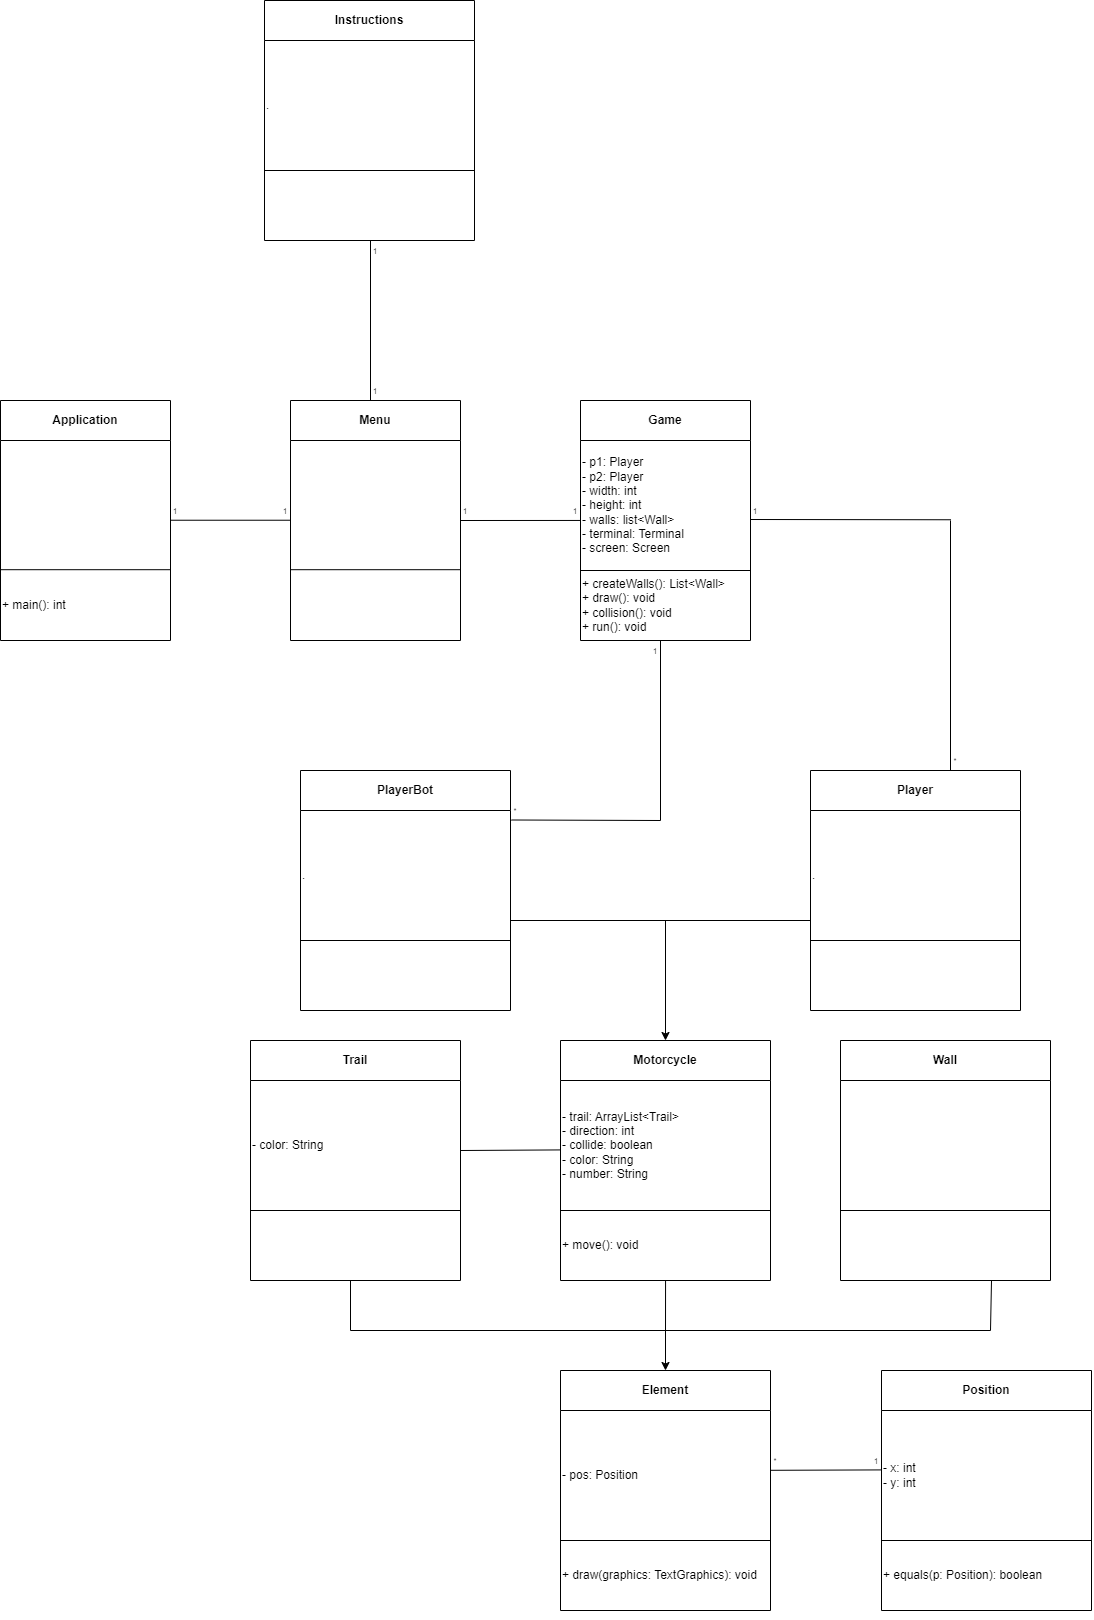

The diagram above was exported from draw.io. Its source (the exported page's mxGraphModel, read from the mxfile embedded in the PNG):
<mxGraphModel dx="1843" dy="1978" grid="1" gridSize="10" guides="1" tooltips="1" connect="1" arrows="1" fold="1" page="1" pageScale="1" pageWidth="827" pageHeight="1169" math="0" shadow="0">
  <root>
    <mxCell id="0" />
    <mxCell id="1" parent="0" />
    <mxCell id="3Zz9jZ4fpzj3K2kPdfuW-17" value="Application" style="swimlane;whiteSpace=wrap;html=1;startSize=40;" parent="1" vertex="1">
      <mxGeometry x="150" y="200" width="170" height="240" as="geometry" />
    </mxCell>
    <mxCell id="3Zz9jZ4fpzj3K2kPdfuW-20" value="" style="endArrow=none;html=1;rounded=0;" parent="3Zz9jZ4fpzj3K2kPdfuW-17" edge="1">
      <mxGeometry width="50" height="50" relative="1" as="geometry">
        <mxPoint y="169.2" as="sourcePoint" />
        <mxPoint x="170" y="169.2" as="targetPoint" />
      </mxGeometry>
    </mxCell>
    <mxCell id="CB02iIcyvWZvlNSLPc2I-22" value="+ main(): int" style="text;html=1;strokeColor=none;fillColor=none;align=left;verticalAlign=middle;whiteSpace=wrap;rounded=0;" vertex="1" parent="3Zz9jZ4fpzj3K2kPdfuW-17">
      <mxGeometry y="170" width="170" height="70" as="geometry" />
    </mxCell>
    <mxCell id="3Zz9jZ4fpzj3K2kPdfuW-29" value="Wall" style="swimlane;whiteSpace=wrap;html=1;startSize=40;" parent="1" vertex="1">
      <mxGeometry x="990" y="840" width="210" height="240" as="geometry" />
    </mxCell>
    <mxCell id="3Zz9jZ4fpzj3K2kPdfuW-32" value="" style="endArrow=none;html=1;rounded=0;entryX=1;entryY=0;entryDx=0;entryDy=0;" parent="1" edge="1">
      <mxGeometry width="50" height="50" relative="1" as="geometry">
        <mxPoint x="990" y="1010" as="sourcePoint" />
        <mxPoint x="1200" y="1010" as="targetPoint" />
      </mxGeometry>
    </mxCell>
    <mxCell id="3Zz9jZ4fpzj3K2kPdfuW-33" value="Motorcycle" style="swimlane;whiteSpace=wrap;html=1;startSize=40;" parent="1" vertex="1">
      <mxGeometry x="710" y="840" width="210" height="240" as="geometry" />
    </mxCell>
    <mxCell id="3Zz9jZ4fpzj3K2kPdfuW-34" value="- trail: ArrayList&amp;lt;Trail&amp;gt;&lt;br&gt;- direction: int&lt;br&gt;- collide: boolean&lt;br&gt;- color: String&lt;br&gt;- number: String" style="text;html=1;strokeColor=none;fillColor=none;align=left;verticalAlign=middle;whiteSpace=wrap;rounded=0;" parent="3Zz9jZ4fpzj3K2kPdfuW-33" vertex="1">
      <mxGeometry y="40" width="210" height="130" as="geometry" />
    </mxCell>
    <mxCell id="3Zz9jZ4fpzj3K2kPdfuW-37" value="+ move(): void" style="text;html=1;strokeColor=none;fillColor=none;align=left;verticalAlign=middle;whiteSpace=wrap;rounded=0;" parent="3Zz9jZ4fpzj3K2kPdfuW-33" vertex="1">
      <mxGeometry y="170" width="210" height="70" as="geometry" />
    </mxCell>
    <mxCell id="3Zz9jZ4fpzj3K2kPdfuW-36" value="" style="endArrow=none;html=1;rounded=0;entryX=1;entryY=0;entryDx=0;entryDy=0;" parent="1" edge="1">
      <mxGeometry width="50" height="50" relative="1" as="geometry">
        <mxPoint x="710" y="1010" as="sourcePoint" />
        <mxPoint x="920" y="1010" as="targetPoint" />
      </mxGeometry>
    </mxCell>
    <mxCell id="3Zz9jZ4fpzj3K2kPdfuW-39" value="" style="endArrow=classic;html=1;rounded=0;entryX=0.5;entryY=0;entryDx=0;entryDy=0;" parent="1" target="3Zz9jZ4fpzj3K2kPdfuW-21" edge="1">
      <mxGeometry width="50" height="50" relative="1" as="geometry">
        <mxPoint x="815" y="1130" as="sourcePoint" />
        <mxPoint x="930" y="1140" as="targetPoint" />
      </mxGeometry>
    </mxCell>
    <mxCell id="3Zz9jZ4fpzj3K2kPdfuW-40" value="" style="endArrow=none;html=1;rounded=0;" parent="1" edge="1">
      <mxGeometry width="50" height="50" relative="1" as="geometry">
        <mxPoint x="780" y="1130" as="sourcePoint" />
        <mxPoint x="1140" y="1130" as="targetPoint" />
      </mxGeometry>
    </mxCell>
    <mxCell id="3Zz9jZ4fpzj3K2kPdfuW-41" value="" style="endArrow=none;html=1;rounded=0;exitX=0.336;exitY=0.996;exitDx=0;exitDy=0;exitPerimeter=0;" parent="1" edge="1">
      <mxGeometry width="50" height="50" relative="1" as="geometry">
        <mxPoint x="815.06" y="1079.72" as="sourcePoint" />
        <mxPoint x="815" y="1130" as="targetPoint" />
      </mxGeometry>
    </mxCell>
    <mxCell id="3Zz9jZ4fpzj3K2kPdfuW-42" value="" style="endArrow=none;html=1;rounded=0;exitX=0.336;exitY=0.996;exitDx=0;exitDy=0;exitPerimeter=0;" parent="1" edge="1">
      <mxGeometry width="50" height="50" relative="1" as="geometry">
        <mxPoint x="1141" y="1080" as="sourcePoint" />
        <mxPoint x="1140" y="1130" as="targetPoint" />
      </mxGeometry>
    </mxCell>
    <mxCell id="CB02iIcyvWZvlNSLPc2I-1" value="Trail" style="swimlane;whiteSpace=wrap;html=1;startSize=40;" vertex="1" parent="1">
      <mxGeometry x="400" y="840" width="210" height="240" as="geometry" />
    </mxCell>
    <mxCell id="CB02iIcyvWZvlNSLPc2I-5" value="" style="endArrow=none;html=1;rounded=0;entryX=1;entryY=0;entryDx=0;entryDy=0;" edge="1" parent="CB02iIcyvWZvlNSLPc2I-1">
      <mxGeometry width="50" height="50" relative="1" as="geometry">
        <mxPoint y="170" as="sourcePoint" />
        <mxPoint x="210" y="170" as="targetPoint" />
      </mxGeometry>
    </mxCell>
    <mxCell id="CB02iIcyvWZvlNSLPc2I-15" value="- color: String" style="text;html=1;strokeColor=none;fillColor=none;align=left;verticalAlign=middle;whiteSpace=wrap;rounded=0;" vertex="1" parent="CB02iIcyvWZvlNSLPc2I-1">
      <mxGeometry y="40" width="210" height="130" as="geometry" />
    </mxCell>
    <mxCell id="CB02iIcyvWZvlNSLPc2I-6" value="" style="endArrow=none;html=1;rounded=0;" edge="1" parent="1">
      <mxGeometry width="50" height="50" relative="1" as="geometry">
        <mxPoint x="500" y="1080" as="sourcePoint" />
        <mxPoint x="500" y="1130" as="targetPoint" />
      </mxGeometry>
    </mxCell>
    <mxCell id="CB02iIcyvWZvlNSLPc2I-7" value="" style="endArrow=none;html=1;rounded=0;" edge="1" parent="1">
      <mxGeometry width="50" height="50" relative="1" as="geometry">
        <mxPoint x="500" y="1130" as="sourcePoint" />
        <mxPoint x="920" y="1130" as="targetPoint" />
      </mxGeometry>
    </mxCell>
    <mxCell id="CB02iIcyvWZvlNSLPc2I-8" value="" style="group" vertex="1" connectable="0" parent="1">
      <mxGeometry x="710" y="1170" width="210" height="240" as="geometry" />
    </mxCell>
    <mxCell id="3Zz9jZ4fpzj3K2kPdfuW-21" value="Element" style="swimlane;whiteSpace=wrap;html=1;startSize=40;" parent="CB02iIcyvWZvlNSLPc2I-8" vertex="1">
      <mxGeometry width="210" height="240" as="geometry" />
    </mxCell>
    <mxCell id="3Zz9jZ4fpzj3K2kPdfuW-23" value="- pos: Position" style="text;html=1;strokeColor=none;fillColor=none;align=left;verticalAlign=middle;whiteSpace=wrap;rounded=0;" parent="3Zz9jZ4fpzj3K2kPdfuW-21" vertex="1">
      <mxGeometry y="40" width="210" height="130" as="geometry" />
    </mxCell>
    <mxCell id="3Zz9jZ4fpzj3K2kPdfuW-24" value="+ draw(graphics: TextGraphics): void" style="text;html=1;strokeColor=none;fillColor=none;align=left;verticalAlign=middle;whiteSpace=wrap;rounded=0;" parent="3Zz9jZ4fpzj3K2kPdfuW-21" vertex="1">
      <mxGeometry y="170" width="210" height="70" as="geometry" />
    </mxCell>
    <mxCell id="3Zz9jZ4fpzj3K2kPdfuW-38" style="edgeStyle=orthogonalEdgeStyle;rounded=0;orthogonalLoop=1;jettySize=auto;html=1;exitX=0.5;exitY=1;exitDx=0;exitDy=0;" parent="3Zz9jZ4fpzj3K2kPdfuW-21" source="3Zz9jZ4fpzj3K2kPdfuW-24" target="3Zz9jZ4fpzj3K2kPdfuW-24" edge="1">
      <mxGeometry relative="1" as="geometry" />
    </mxCell>
    <mxCell id="3Zz9jZ4fpzj3K2kPdfuW-22" value="" style="endArrow=none;html=1;rounded=0;entryX=1;entryY=0;entryDx=0;entryDy=0;" parent="CB02iIcyvWZvlNSLPc2I-8" target="3Zz9jZ4fpzj3K2kPdfuW-24" edge="1">
      <mxGeometry width="50" height="50" relative="1" as="geometry">
        <mxPoint y="170" as="sourcePoint" />
        <mxPoint x="170" y="170" as="targetPoint" />
      </mxGeometry>
    </mxCell>
    <mxCell id="CB02iIcyvWZvlNSLPc2I-9" value="" style="endArrow=none;html=1;rounded=0;entryX=-0.002;entryY=0.534;entryDx=0;entryDy=0;entryPerimeter=0;" edge="1" parent="1" target="3Zz9jZ4fpzj3K2kPdfuW-34">
      <mxGeometry width="50" height="50" relative="1" as="geometry">
        <mxPoint x="610" y="950" as="sourcePoint" />
        <mxPoint x="890" y="880" as="targetPoint" />
      </mxGeometry>
    </mxCell>
    <mxCell id="CB02iIcyvWZvlNSLPc2I-10" value="" style="group" vertex="1" connectable="0" parent="1">
      <mxGeometry x="730" y="200" width="170" height="240" as="geometry" />
    </mxCell>
    <mxCell id="3Zz9jZ4fpzj3K2kPdfuW-2" value="Game" style="swimlane;whiteSpace=wrap;html=1;startSize=40;" parent="CB02iIcyvWZvlNSLPc2I-10" vertex="1">
      <mxGeometry width="170" height="240" as="geometry" />
    </mxCell>
    <mxCell id="3Zz9jZ4fpzj3K2kPdfuW-15" value="- p1: Player&lt;br&gt;- p2: Player&lt;br&gt;- width: int&lt;br&gt;- height: int&lt;br&gt;- walls: list&amp;lt;Wall&amp;gt;&lt;br&gt;- terminal: Terminal&lt;br&gt;- screen: Screen" style="text;html=1;strokeColor=none;fillColor=none;align=left;verticalAlign=middle;whiteSpace=wrap;rounded=0;" parent="3Zz9jZ4fpzj3K2kPdfuW-2" vertex="1">
      <mxGeometry y="40" width="170" height="130" as="geometry" />
    </mxCell>
    <mxCell id="3Zz9jZ4fpzj3K2kPdfuW-16" value="+ createWalls(): List&amp;lt;Wall&amp;gt;&lt;br&gt;+ draw(): void&lt;br&gt;+ collision(): void&lt;br&gt;+ run(): void" style="text;html=1;strokeColor=none;fillColor=none;align=left;verticalAlign=middle;whiteSpace=wrap;rounded=0;" parent="3Zz9jZ4fpzj3K2kPdfuW-2" vertex="1">
      <mxGeometry y="170" width="170" height="70" as="geometry" />
    </mxCell>
    <mxCell id="3Zz9jZ4fpzj3K2kPdfuW-8" value="" style="endArrow=none;html=1;rounded=0;" parent="CB02iIcyvWZvlNSLPc2I-10" edge="1">
      <mxGeometry width="50" height="50" relative="1" as="geometry">
        <mxPoint y="170" as="sourcePoint" />
        <mxPoint x="170" y="170" as="targetPoint" />
      </mxGeometry>
    </mxCell>
    <mxCell id="CB02iIcyvWZvlNSLPc2I-16" value="" style="group" vertex="1" connectable="0" parent="1">
      <mxGeometry x="1031" y="1170" width="210" height="240" as="geometry" />
    </mxCell>
    <mxCell id="3Zz9jZ4fpzj3K2kPdfuW-25" value="Position" style="swimlane;whiteSpace=wrap;html=1;startSize=40;" parent="CB02iIcyvWZvlNSLPc2I-16" vertex="1">
      <mxGeometry width="210" height="240" as="geometry" />
    </mxCell>
    <mxCell id="3Zz9jZ4fpzj3K2kPdfuW-26" value="- x: int&lt;br&gt;- y: int" style="text;html=1;strokeColor=none;fillColor=none;align=left;verticalAlign=middle;whiteSpace=wrap;rounded=0;" parent="3Zz9jZ4fpzj3K2kPdfuW-25" vertex="1">
      <mxGeometry y="40" width="210" height="130" as="geometry" />
    </mxCell>
    <mxCell id="3Zz9jZ4fpzj3K2kPdfuW-27" value="+ equals(p: Position): boolean" style="text;html=1;strokeColor=none;fillColor=none;align=left;verticalAlign=middle;whiteSpace=wrap;rounded=0;" parent="3Zz9jZ4fpzj3K2kPdfuW-25" vertex="1">
      <mxGeometry y="170" width="210" height="70" as="geometry" />
    </mxCell>
    <mxCell id="3Zz9jZ4fpzj3K2kPdfuW-28" value="" style="endArrow=none;html=1;rounded=0;entryX=1;entryY=0;entryDx=0;entryDy=0;" parent="CB02iIcyvWZvlNSLPc2I-16" target="3Zz9jZ4fpzj3K2kPdfuW-27" edge="1">
      <mxGeometry width="50" height="50" relative="1" as="geometry">
        <mxPoint y="170" as="sourcePoint" />
        <mxPoint x="170" y="170" as="targetPoint" />
      </mxGeometry>
    </mxCell>
    <mxCell id="CB02iIcyvWZvlNSLPc2I-17" value="" style="endArrow=none;html=1;rounded=0;entryX=0.002;entryY=0.457;entryDx=0;entryDy=0;entryPerimeter=0;exitX=0.998;exitY=0.46;exitDx=0;exitDy=0;exitPerimeter=0;" edge="1" parent="1" source="3Zz9jZ4fpzj3K2kPdfuW-23" target="3Zz9jZ4fpzj3K2kPdfuW-26">
      <mxGeometry width="50" height="50" relative="1" as="geometry">
        <mxPoint x="850" y="1290" as="sourcePoint" />
        <mxPoint x="900" y="1240" as="targetPoint" />
      </mxGeometry>
    </mxCell>
    <mxCell id="CB02iIcyvWZvlNSLPc2I-19" value="" style="endArrow=none;html=1;rounded=0;exitX=0.5;exitY=0;exitDx=0;exitDy=0;" edge="1" parent="1">
      <mxGeometry width="50" height="50" relative="1" as="geometry">
        <mxPoint x="1100" y="570" as="sourcePoint" />
        <mxPoint x="1100" y="320" as="targetPoint" />
      </mxGeometry>
    </mxCell>
    <mxCell id="CB02iIcyvWZvlNSLPc2I-20" value="" style="endArrow=none;html=1;rounded=0;exitX=0.997;exitY=0.282;exitDx=0;exitDy=0;exitPerimeter=0;" edge="1" parent="1">
      <mxGeometry width="50" height="50" relative="1" as="geometry">
        <mxPoint x="900" y="318.9999999999998" as="sourcePoint" />
        <mxPoint x="1100.51" y="319.26" as="targetPoint" />
      </mxGeometry>
    </mxCell>
    <mxCell id="CB02iIcyvWZvlNSLPc2I-25" value="Menu" style="swimlane;whiteSpace=wrap;html=1;startSize=40;" vertex="1" parent="1">
      <mxGeometry x="440" y="200" width="170" height="240" as="geometry" />
    </mxCell>
    <mxCell id="CB02iIcyvWZvlNSLPc2I-26" value="" style="endArrow=none;html=1;rounded=0;" edge="1" parent="CB02iIcyvWZvlNSLPc2I-25">
      <mxGeometry width="50" height="50" relative="1" as="geometry">
        <mxPoint y="169.2" as="sourcePoint" />
        <mxPoint x="170" y="169.2" as="targetPoint" />
      </mxGeometry>
    </mxCell>
    <mxCell id="CB02iIcyvWZvlNSLPc2I-28" value="" style="endArrow=none;html=1;rounded=0;exitX=1;exitY=0.5;exitDx=0;exitDy=0;entryX=0;entryY=0.615;entryDx=0;entryDy=0;entryPerimeter=0;" edge="1" parent="1" source="CB02iIcyvWZvlNSLPc2I-25" target="3Zz9jZ4fpzj3K2kPdfuW-15">
      <mxGeometry width="50" height="50" relative="1" as="geometry">
        <mxPoint x="650" y="300" as="sourcePoint" />
        <mxPoint x="700" y="250" as="targetPoint" />
      </mxGeometry>
    </mxCell>
    <mxCell id="CB02iIcyvWZvlNSLPc2I-29" value="" style="endArrow=none;html=1;rounded=0;exitX=1;exitY=0.5;exitDx=0;exitDy=0;entryX=0;entryY=0.615;entryDx=0;entryDy=0;entryPerimeter=0;" edge="1" parent="1">
      <mxGeometry width="50" height="50" relative="1" as="geometry">
        <mxPoint x="320" y="319.73" as="sourcePoint" />
        <mxPoint x="440" y="319.73" as="targetPoint" />
      </mxGeometry>
    </mxCell>
    <mxCell id="CB02iIcyvWZvlNSLPc2I-30" value="&lt;font style=&quot;font-size: 8px;&quot;&gt;1&lt;/font&gt;" style="text;html=1;strokeColor=none;fillColor=none;align=center;verticalAlign=middle;whiteSpace=wrap;rounded=0;" vertex="1" parent="1">
      <mxGeometry x="320" y="300" width="10" height="20" as="geometry" />
    </mxCell>
    <mxCell id="CB02iIcyvWZvlNSLPc2I-31" value="&lt;font style=&quot;font-size: 8px;&quot;&gt;1&lt;/font&gt;" style="text;html=1;strokeColor=none;fillColor=none;align=center;verticalAlign=middle;whiteSpace=wrap;rounded=0;" vertex="1" parent="1">
      <mxGeometry x="430" y="300" width="10" height="20" as="geometry" />
    </mxCell>
    <mxCell id="CB02iIcyvWZvlNSLPc2I-32" value="&lt;font style=&quot;font-size: 8px;&quot;&gt;1&lt;/font&gt;" style="text;html=1;strokeColor=none;fillColor=none;align=center;verticalAlign=middle;whiteSpace=wrap;rounded=0;" vertex="1" parent="1">
      <mxGeometry x="610" y="300" width="10" height="20" as="geometry" />
    </mxCell>
    <mxCell id="CB02iIcyvWZvlNSLPc2I-33" value="&lt;font style=&quot;font-size: 8px;&quot;&gt;1&lt;/font&gt;" style="text;html=1;strokeColor=none;fillColor=none;align=center;verticalAlign=middle;whiteSpace=wrap;rounded=0;" vertex="1" parent="1">
      <mxGeometry x="720" y="300" width="10" height="20" as="geometry" />
    </mxCell>
    <mxCell id="fz0FvqDT5SnGtiMixwpZ-1" value="" style="endArrow=classic;html=1;rounded=0;entryX=0.5;entryY=0;entryDx=0;entryDy=0;" edge="1" parent="1" target="3Zz9jZ4fpzj3K2kPdfuW-33">
      <mxGeometry width="50" height="50" relative="1" as="geometry">
        <mxPoint x="815" y="720" as="sourcePoint" />
        <mxPoint x="690" y="700" as="targetPoint" />
      </mxGeometry>
    </mxCell>
    <mxCell id="fz0FvqDT5SnGtiMixwpZ-2" value="" style="endArrow=none;html=1;rounded=0;" edge="1" parent="1">
      <mxGeometry width="50" height="50" relative="1" as="geometry">
        <mxPoint x="660" y="720" as="sourcePoint" />
        <mxPoint x="960" y="720" as="targetPoint" />
      </mxGeometry>
    </mxCell>
    <mxCell id="fz0FvqDT5SnGtiMixwpZ-4" value="PlayerBot" style="swimlane;whiteSpace=wrap;html=1;startSize=40;" vertex="1" parent="1">
      <mxGeometry x="450" y="570" width="210" height="240" as="geometry" />
    </mxCell>
    <mxCell id="fz0FvqDT5SnGtiMixwpZ-5" value="" style="endArrow=none;html=1;rounded=0;entryX=1;entryY=0;entryDx=0;entryDy=0;" edge="1" parent="fz0FvqDT5SnGtiMixwpZ-4">
      <mxGeometry width="50" height="50" relative="1" as="geometry">
        <mxPoint y="170" as="sourcePoint" />
        <mxPoint x="210" y="170" as="targetPoint" />
      </mxGeometry>
    </mxCell>
    <mxCell id="fz0FvqDT5SnGtiMixwpZ-6" value="." style="text;html=1;strokeColor=none;fillColor=none;align=left;verticalAlign=middle;whiteSpace=wrap;rounded=0;" vertex="1" parent="fz0FvqDT5SnGtiMixwpZ-4">
      <mxGeometry y="40" width="210" height="130" as="geometry" />
    </mxCell>
    <mxCell id="fz0FvqDT5SnGtiMixwpZ-7" value="Player" style="swimlane;whiteSpace=wrap;html=1;startSize=40;" vertex="1" parent="1">
      <mxGeometry x="960" y="570" width="210" height="240" as="geometry" />
    </mxCell>
    <mxCell id="fz0FvqDT5SnGtiMixwpZ-8" value="" style="endArrow=none;html=1;rounded=0;entryX=1;entryY=0;entryDx=0;entryDy=0;" edge="1" parent="fz0FvqDT5SnGtiMixwpZ-7">
      <mxGeometry width="50" height="50" relative="1" as="geometry">
        <mxPoint y="170" as="sourcePoint" />
        <mxPoint x="210" y="170" as="targetPoint" />
      </mxGeometry>
    </mxCell>
    <mxCell id="fz0FvqDT5SnGtiMixwpZ-9" value="." style="text;html=1;strokeColor=none;fillColor=none;align=left;verticalAlign=middle;whiteSpace=wrap;rounded=0;" vertex="1" parent="fz0FvqDT5SnGtiMixwpZ-7">
      <mxGeometry y="40" width="210" height="130" as="geometry" />
    </mxCell>
    <mxCell id="fz0FvqDT5SnGtiMixwpZ-10" value="" style="endArrow=none;html=1;rounded=0;" edge="1" parent="1">
      <mxGeometry width="50" height="50" relative="1" as="geometry">
        <mxPoint x="520" y="200" as="sourcePoint" />
        <mxPoint x="520" y="40" as="targetPoint" />
      </mxGeometry>
    </mxCell>
    <mxCell id="fz0FvqDT5SnGtiMixwpZ-11" value="Instructions" style="swimlane;whiteSpace=wrap;html=1;startSize=40;" vertex="1" parent="1">
      <mxGeometry x="414" y="-200" width="210" height="240" as="geometry" />
    </mxCell>
    <mxCell id="fz0FvqDT5SnGtiMixwpZ-12" value="" style="endArrow=none;html=1;rounded=0;entryX=1;entryY=0;entryDx=0;entryDy=0;" edge="1" parent="fz0FvqDT5SnGtiMixwpZ-11">
      <mxGeometry width="50" height="50" relative="1" as="geometry">
        <mxPoint y="170" as="sourcePoint" />
        <mxPoint x="210" y="170" as="targetPoint" />
      </mxGeometry>
    </mxCell>
    <mxCell id="fz0FvqDT5SnGtiMixwpZ-13" value=".&lt;br&gt;" style="text;html=1;strokeColor=none;fillColor=none;align=left;verticalAlign=middle;whiteSpace=wrap;rounded=0;" vertex="1" parent="fz0FvqDT5SnGtiMixwpZ-11">
      <mxGeometry y="40" width="210" height="130" as="geometry" />
    </mxCell>
    <mxCell id="fz0FvqDT5SnGtiMixwpZ-14" value="&lt;font style=&quot;font-size: 8px;&quot;&gt;*&lt;/font&gt;" style="text;html=1;strokeColor=none;fillColor=none;align=center;verticalAlign=middle;whiteSpace=wrap;rounded=0;" vertex="1" parent="1">
      <mxGeometry x="920" y="1250" width="10" height="20" as="geometry" />
    </mxCell>
    <mxCell id="fz0FvqDT5SnGtiMixwpZ-17" value="&lt;font style=&quot;font-size: 8px;&quot;&gt;1&lt;/font&gt;" style="text;html=1;strokeColor=none;fillColor=none;align=center;verticalAlign=middle;whiteSpace=wrap;rounded=0;" vertex="1" parent="1">
      <mxGeometry x="1021" y="1250" width="10" height="20" as="geometry" />
    </mxCell>
    <mxCell id="fz0FvqDT5SnGtiMixwpZ-18" value="&lt;font style=&quot;font-size: 8px;&quot;&gt;1&lt;/font&gt;" style="text;html=1;strokeColor=none;fillColor=none;align=center;verticalAlign=middle;whiteSpace=wrap;rounded=0;" vertex="1" parent="1">
      <mxGeometry x="900" y="300" width="10" height="20" as="geometry" />
    </mxCell>
    <mxCell id="fz0FvqDT5SnGtiMixwpZ-19" value="" style="endArrow=none;html=1;rounded=0;entryX=0.5;entryY=1;entryDx=0;entryDy=0;" edge="1" parent="1">
      <mxGeometry width="50" height="50" relative="1" as="geometry">
        <mxPoint x="810" y="620" as="sourcePoint" />
        <mxPoint x="810" y="440" as="targetPoint" />
      </mxGeometry>
    </mxCell>
    <mxCell id="fz0FvqDT5SnGtiMixwpZ-20" value="" style="endArrow=none;html=1;rounded=0;exitX=1.004;exitY=0.073;exitDx=0;exitDy=0;exitPerimeter=0;" edge="1" parent="1" source="fz0FvqDT5SnGtiMixwpZ-6">
      <mxGeometry width="50" height="50" relative="1" as="geometry">
        <mxPoint x="750" y="560" as="sourcePoint" />
        <mxPoint x="810" y="620" as="targetPoint" />
      </mxGeometry>
    </mxCell>
    <mxCell id="fz0FvqDT5SnGtiMixwpZ-22" value="&lt;font style=&quot;font-size: 8px;&quot;&gt;*&lt;/font&gt;" style="text;html=1;strokeColor=none;fillColor=none;align=center;verticalAlign=middle;whiteSpace=wrap;rounded=0;" vertex="1" parent="1">
      <mxGeometry x="660" y="600" width="10" height="20" as="geometry" />
    </mxCell>
    <mxCell id="fz0FvqDT5SnGtiMixwpZ-24" value="&lt;font style=&quot;font-size: 8px;&quot;&gt;1&lt;/font&gt;" style="text;html=1;strokeColor=none;fillColor=none;align=center;verticalAlign=middle;whiteSpace=wrap;rounded=0;" vertex="1" parent="1">
      <mxGeometry x="800" y="440" width="10" height="20" as="geometry" />
    </mxCell>
    <mxCell id="fz0FvqDT5SnGtiMixwpZ-27" value="&lt;font style=&quot;font-size: 8px;&quot;&gt;*&lt;/font&gt;" style="text;html=1;strokeColor=none;fillColor=none;align=center;verticalAlign=middle;whiteSpace=wrap;rounded=0;" vertex="1" parent="1">
      <mxGeometry x="1100" y="550" width="10" height="20" as="geometry" />
    </mxCell>
    <mxCell id="fz0FvqDT5SnGtiMixwpZ-28" value="&lt;font style=&quot;font-size: 8px;&quot;&gt;1&lt;/font&gt;" style="text;html=1;strokeColor=none;fillColor=none;align=center;verticalAlign=middle;whiteSpace=wrap;rounded=0;" vertex="1" parent="1">
      <mxGeometry x="520" y="180" width="10" height="20" as="geometry" />
    </mxCell>
    <mxCell id="fz0FvqDT5SnGtiMixwpZ-29" value="&lt;font style=&quot;font-size: 8px;&quot;&gt;1&lt;/font&gt;" style="text;html=1;strokeColor=none;fillColor=none;align=center;verticalAlign=middle;whiteSpace=wrap;rounded=0;" vertex="1" parent="1">
      <mxGeometry x="520" y="40" width="10" height="20" as="geometry" />
    </mxCell>
  </root>
</mxGraphModel>